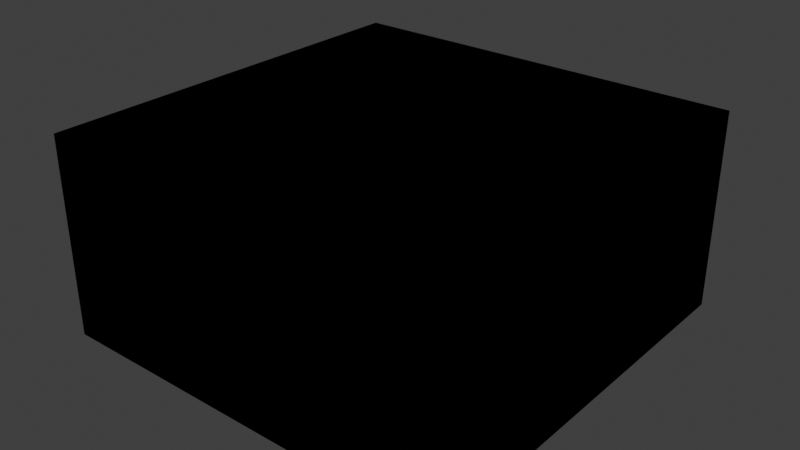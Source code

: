 # Source: table_and_chair.blend  (saved by Blender 2.93.20; exported with 4.5.12 LTS)
import bpy
from mathutils import Matrix  # noqa: F401  (used for matrix-valued properties, if any)

bpy.ops.wm.read_factory_settings(use_empty=True)
scene = bpy.context.scene
scene.name = 'table_and_chair'

# ---- collections
col_domain = bpy.data.collections.new('Domain'); scene.collection.children.link(col_domain)
col_table_collection = bpy.data.collections.new('Table collection'); scene.collection.children.link(col_table_collection)

# ---- materials (node trees are filled in below, after node groups)
mat_open = bpy.data.materials.new('OPEN')
mat_open.use_transparent_shadow = False
mat_open.diffuse_color = (0.2, 0.8, 0.8, 0.05)
mat_inert = bpy.data.materials.new('INERT')
mat_inert.use_transparent_shadow = False
mat_inert.diffuse_color = (0.8, 0.8, 0.2, 1.0)

# ---- material node trees

# ---- world
world_world = bpy.data.worlds.new('World'); scene.world = world_world
world_world.use_nodes = True; world_world.node_tree.nodes.clear()
_N = world_world.node_tree.nodes; _L = world_world.node_tree.links
n0 = _N.new('ShaderNodeOutputWorld'); n0.name = 'World Output'; n0.location = (300, 300)
n1 = _N.new('ShaderNodeBackground'); n1.name = 'Background'; n1.location = (10, 300)
n1.inputs[0].default_value = (0.05088, 0.05088, 0.05088, 1.0)
_L.new(n1.outputs[0], n0.inputs[0])
n0.is_active_output = True
world_world.color = (0.05088, 0.05088, 0.05088)
world_world.use_sun_shadow = False
world_world.sun_shadow_jitter_overblur = 0.0

# ---- meshes
me_plane = bpy.data.meshes.new('Plane')
me_plane.from_pydata([(-1.0, -1.0, 0.0), (1.0, -1.0, 0.0), (-1.0, 1.0, 0.0), (1.0, 1.0, 0.0), (-1.0, 1.0, 0.9653), (-1.0, -1.0, 0.9653), (1.0, -1.0, 0.9653), (1.0, 1.0, 0.9653)], [], [(0, 2, 3, 1), (5, 6, 7, 4), (1, 3, 7, 6), (2, 0, 5, 4), (3, 2, 4, 7), (0, 1, 6, 5)])
_uv = me_plane.uv_layers.new(name='UVMap')
_uv.uv.foreach_set('vector', [0.0, 0.0, 0.0, 1.0, 1.0, 1.0, 1.0, 0.0, 0.0, 0.0, 1.0, 0.0, 1.0, 1.0, 0.0, 1.0, 1.0, 0.0, 1.0, 1.0, 1.0, 1.0, 1.0, 0.0, 0.0, 1.0, 0.0, 0.0, 0.0, 0.0, 0.0, 1.0, 1.0, 1.0, 0.0, 1.0, 0.0, 1.0, 1.0, 1.0, 0.0, 0.0, 1.0, 0.0, 1.0, 0.0, 0.0, 0.0])
me_plane.use_remesh_fix_poles = True
me_plane.use_remesh_preserve_attributes = False
me_plane.update()
me_plane_002 = bpy.data.meshes.new('Plane.002')
me_plane_002.from_pydata([(-1.0, -1.0, 0.0), (1.0, -1.0, 0.0), (-1.0, 1.0, 0.0), (1.0, 1.0, 0.0), (-1.0, 1.0, 0.9653), (-1.0, -1.0, 0.9653), (1.0, -1.0, 0.9653), (1.0, 1.0, 0.9653)], [], [(5, 6, 7, 4), (1, 3, 7, 6), (2, 0, 5, 4), (3, 2, 4, 7), (0, 1, 6, 5)])
_uv = me_plane_002.uv_layers.new(name='UVMap')
_uv.uv.foreach_set('vector', [0.0, 0.0, 1.0, 0.0, 1.0, 1.0, 0.0, 1.0, 1.0, 0.0, 1.0, 1.0, 1.0, 1.0, 1.0, 0.0, 0.0, 1.0, 0.0, 0.0, 0.0, 0.0, 0.0, 1.0, 1.0, 1.0, 0.0, 1.0, 0.0, 1.0, 1.0, 1.0, 0.0, 0.0, 1.0, 0.0, 1.0, 0.0, 0.0, 0.0])
me_plane_002.materials.append(mat_open)
me_plane_002.use_remesh_fix_poles = True
me_plane_002.use_remesh_preserve_attributes = False
me_plane_002.update()
me_table_shape = bpy.data.meshes.new('table_shape')
me_table_shape.from_pydata([(-1.0, -1.0, 0.0), (1.0, -1.0, 0.0), (-1.0, 1.0, 0.0), (1.0, 1.0, 0.0), (-1.0, 1.0, -0.1325), (-1.0, -1.0, -0.1325), (1.0, -1.0, -0.1325), (1.0, 1.0, -0.1325), (-1.0, 0.0, 0.0), (1.0, 0.0, 0.0), (-1.0, 0.0, -0.1325), (1.0, 0.0, -0.1325), (-0.01136, -1.0, 0.0), (-0.01136, 1.0, 0.0), (-0.01136, -1.0, -0.1325), (-0.01136, 1.0, -0.1325), (-0.01136, 0.0, -0.1325), (-0.01136, 0.0, 0.0), (-1.0, -0.5, 0.0), (-1.0, -0.5, -0.1325), (1.0, -0.5, 0.0), (1.0, -0.5, -0.1325), (-0.01136, -0.5, 0.0), (-0.01136, -0.5, -0.1325), (0.4943, -1.0, 0.0), (0.4943, -1.0, -0.1325), (0.4943, 0.0, 0.0), (0.4943, 1.0, 0.0), (0.4943, 1.0, -0.1325), (0.4943, 0.0, -0.1325), (0.4943, -0.5, 0.0), (0.4943, -0.5, -0.1325), (-0.5057, 1.0, 0.0), (-0.5057, 1.0, -0.1325), (-0.5057, 0.0, -0.1325), (-0.5057, -1.0, 0.0), (-0.5057, -1.0, -0.1325), (-0.5057, 0.0, 0.0), (-0.5057, -0.5, -0.1325), (-0.5057, -0.5, 0.0), (1.0, 0.5, 0.0), (1.0, 0.5, -0.1325), (-1.0, 0.5, 0.0), (-1.0, 0.5, -0.1325), (-0.01136, 0.5, -0.1325), (-0.01136, 0.5, 0.0), (0.4943, 0.5, -0.1325), (0.4943, 0.5, 0.0), (-0.5057, 0.5, 0.0), (-0.5057, 0.5, -0.1325), (-1.0, -0.5, -1.126), (-1.0, -1.0, -1.126), (0.4943, -1.0, -1.126), (1.0, -1.0, -1.126), (1.0, 0.5, -1.126), (1.0, 1.0, -1.126), (-0.5057, 1.0, -1.126), (-1.0, 1.0, -1.126), (1.0, -0.5, -1.126), (-0.5057, -0.5, -1.126), (0.4943, 1.0, -1.126), (0.4943, -0.5, -1.126), (0.4943, 0.5, -1.126), (-0.5057, -1.0, -1.126), (-0.5057, 0.5, -1.126), (-1.0, 0.5, -1.126)], [], [(47, 40, 3, 27), (46, 62, 54, 41), (24, 25, 6, 1), (40, 41, 7, 3), (18, 19, 5, 0), (32, 33, 4, 2), (42, 43, 10, 8), (20, 21, 11, 9), (31, 29, 11, 21), (30, 20, 9, 26), (39, 22, 17, 37), (38, 34, 16, 23), (27, 28, 15, 13), (35, 36, 14, 12), (49, 33, 15, 44), (48, 45, 13, 32), (36, 38, 23, 14), (35, 12, 22, 39), (24, 1, 20, 30), (25, 52, 53, 6), (1, 6, 21, 20), (8, 10, 19, 18), (14, 23, 31, 25), (12, 24, 30, 22), (3, 7, 28, 27), (22, 30, 26, 17), (23, 16, 29, 31), (12, 14, 25, 24), (44, 15, 28, 46), (45, 47, 27, 13), (0, 35, 39, 18), (4, 57, 65, 43), (42, 48, 32, 2), (5, 51, 63, 36), (0, 5, 36, 35), (19, 10, 34, 38), (18, 39, 37, 8), (13, 15, 33, 32), (10, 43, 49, 34), (8, 37, 48, 42), (17, 26, 47, 45), (16, 44, 46, 29), (37, 17, 45, 48), (34, 49, 44, 16), (2, 4, 43, 42), (9, 11, 41, 40), (29, 46, 41, 11), (26, 9, 40, 47), (62, 60, 55, 54), (52, 61, 58, 53), (51, 50, 59, 63), (65, 57, 56, 64), (6, 53, 58, 21), (41, 54, 55, 7), (28, 60, 62, 46), (21, 58, 61, 31), (33, 56, 57, 4), (31, 61, 52, 25), (38, 59, 50, 19), (36, 63, 59, 38), (7, 55, 60, 28), (19, 50, 51, 5), (49, 64, 56, 33), (43, 65, 64, 49)])
_uv = me_table_shape.uv_layers.new(name='UVMap')
_uv.uv.foreach_set('vector', [0.7472, 0.75, 1.0, 0.75, 1.0, 1.0, 0.7472, 1.0, 0.7472, 0.75, 0.7472, 0.75, 1.0, 0.75, 1.0, 0.75, 0.7472, 0.0, 0.7472, 0.0, 1.0, 0.0, 1.0, 0.0, 1.0, 0.75, 1.0, 0.75, 1.0, 1.0, 1.0, 1.0, 0.0, 0.25, 0.0, 0.25, 0.0, 0.0, 0.0, 0.0, 0.2472, 1.0, 0.2472, 1.0, 0.0, 1.0, 0.0, 1.0, 0.0, 0.75, 0.0, 0.75, 0.0, 0.5, 0.0, 0.5, 1.0, 0.25, 1.0, 0.25, 1.0, 0.5, 1.0, 0.5, 0.7472, 0.25, 0.7472, 0.5, 1.0, 0.5, 1.0, 0.25, 0.7472, 0.25, 1.0, 0.25, 1.0, 0.5, 0.7472, 0.5, 0.2472, 0.25, 0.4943, 0.25, 0.4943, 0.5, 0.2472, 0.5, 0.2472, 0.25, 0.2472, 0.5, 0.4943, 0.5, 0.4943, 0.25, 0.7472, 1.0, 0.7472, 1.0, 0.4943, 1.0, 0.4943, 1.0, 0.2472, 0.0, 0.2472, 0.0, 0.4943, 0.0, 0.4943, 0.0, 0.2472, 0.75, 0.2472, 1.0, 0.4943, 1.0, 0.4943, 0.75, 0.2472, 0.75, 0.4943, 0.75, 0.4943, 1.0, 0.2472, 1.0, 0.2472, 0.0, 0.2472, 0.25, 0.4943, 0.25, 0.4943, 0.0, 0.2472, 0.0, 0.4943, 0.0, 0.4943, 0.25, 0.2472, 0.25, 0.7472, 0.0, 1.0, 0.0, 1.0, 0.25, 0.7472, 0.25, 0.7472, 0.0, 0.7472, 0.0, 1.0, 0.0, 1.0, 0.0, 1.0, 0.0, 1.0, 0.0, 1.0, 0.25, 1.0, 0.25, 0.0, 0.5, 0.0, 0.5, 0.0, 0.25, 0.0, 0.25, 0.4943, 0.0, 0.4943, 0.25, 0.7472, 0.25, 0.7472, 0.0, 0.4943, 0.0, 0.7472, 0.0, 0.7472, 0.25, 0.4943, 0.25, 1.0, 1.0, 1.0, 1.0, 0.7472, 1.0, 0.7472, 1.0, 0.4943, 0.25, 0.7472, 0.25, 0.7472, 0.5, 0.4943, 0.5, 0.4943, 0.25, 0.4943, 0.5, 0.7472, 0.5, 0.7472, 0.25, 0.4943, 0.0, 0.4943, 0.0, 0.7472, 0.0, 0.7472, 0.0, 0.4943, 0.75, 0.4943, 1.0, 0.7472, 1.0, 0.7472, 0.75, 0.4943, 0.75, 0.7472, 0.75, 0.7472, 1.0, 0.4943, 1.0, 0.0, 0.0, 0.2472, 0.0, 0.2472, 0.25, 0.0, 0.25, 0.0, 1.0, 0.0, 1.0, 0.0, 0.75, 0.0, 0.75, 0.0, 0.75, 0.2472, 0.75, 0.2472, 1.0, 0.0, 1.0, 0.0, 0.0, 0.0, 0.0, 0.2472, 0.0, 0.2472, 0.0, 0.0, 0.0, 0.0, 0.0, 0.2472, 0.0, 0.2472, 0.0, 0.0, 0.25, 0.0, 0.5, 0.2472, 0.5, 0.2472, 0.25, 0.0, 0.25, 0.2472, 0.25, 0.2472, 0.5, 0.0, 0.5, 0.4943, 1.0, 0.4943, 1.0, 0.2472, 1.0, 0.2472, 1.0, 0.0, 0.5, 0.0, 0.75, 0.2472, 0.75, 0.2472, 0.5, 0.0, 0.5, 0.2472, 0.5, 0.2472, 0.75, 0.0, 0.75, 0.4943, 0.5, 0.7472, 0.5, 0.7472, 0.75, 0.4943, 0.75, 0.4943, 0.5, 0.4943, 0.75, 0.7472, 0.75, 0.7472, 0.5, 0.2472, 0.5, 0.4943, 0.5, 0.4943, 0.75, 0.2472, 0.75, 0.2472, 0.5, 0.2472, 0.75, 0.4943, 0.75, 0.4943, 0.5, 0.0, 1.0, 0.0, 1.0, 0.0, 0.75, 0.0, 0.75, 1.0, 0.5, 1.0, 0.5, 1.0, 0.75, 1.0, 0.75, 0.7472, 0.5, 0.7472, 0.75, 1.0, 0.75, 1.0, 0.5, 0.7472, 0.5, 1.0, 0.5, 1.0, 0.75, 0.7472, 0.75, 0.7472, 0.75, 0.7472, 1.0, 1.0, 1.0, 1.0, 0.75, 0.7472, 0.0, 0.7472, 0.25, 1.0, 0.25, 1.0, 0.0, 0.0, 0.0, 0.0, 0.25, 0.2472, 0.25, 0.2472, 0.0, 0.0, 0.75, 0.0, 1.0, 0.2472, 1.0, 0.2472, 0.75, 1.0, 0.0, 1.0, 0.0, 1.0, 0.25, 1.0, 0.25, 1.0, 0.75, 1.0, 0.75, 1.0, 1.0, 1.0, 1.0, 0.7472, 1.0, 0.7472, 1.0, 0.7472, 0.75, 0.7472, 0.75, 1.0, 0.25, 1.0, 0.25, 0.7472, 0.25, 0.7472, 0.25, 0.2472, 1.0, 0.2472, 1.0, 0.0, 1.0, 0.0, 1.0, 0.7472, 0.25, 0.7472, 0.25, 0.7472, 0.0, 0.7472, 0.0, 0.2472, 0.25, 0.2472, 0.25, 0.0, 0.25, 0.0, 0.25, 0.2472, 0.0, 0.2472, 0.0, 0.2472, 0.25, 0.2472, 0.25, 1.0, 1.0, 1.0, 1.0, 0.7472, 1.0, 0.7472, 1.0, 0.0, 0.25, 0.0, 0.25, 0.0, 0.0, 0.0, 0.0, 0.2472, 0.75, 0.2472, 0.75, 0.2472, 1.0, 0.2472, 1.0, 0.0, 0.75, 0.0, 0.75, 0.2472, 0.75, 0.2472, 0.75])
me_table_shape.materials.append(mat_inert)
me_table_shape.use_remesh_fix_poles = True
me_table_shape.use_remesh_preserve_attributes = False
me_table_shape.update()
me_chair_shape = bpy.data.meshes.new('chair_shape')
me_chair_shape.from_pydata([(-1.0, -1.0, 0.0), (1.0, -1.0, 0.0), (-1.0, 1.0, 0.0), (1.0, 1.0, 0.0), (-1.0, 1.0, -0.1325), (-1.0, -1.0, -0.1325), (1.0, -1.0, -0.1325), (1.0, 1.0, -0.1325), (-1.0, 0.0, 0.0), (1.0, 0.0, 0.0), (-1.0, 0.0, -0.1325), (1.0, 0.0, -0.1325), (-0.01136, -1.0, 0.0), (-0.01136, 1.0, 0.0), (-0.01136, -1.0, -0.1325), (-0.01136, 1.0, -0.1325), (-0.01136, 0.0, -0.1325), (-0.01136, 0.0, 0.0), (-1.0, -0.5, 0.0), (-1.0, -0.5, -0.1325), (1.0, -0.5, 0.0), (1.0, -0.5, -0.1325), (-0.01136, -0.5, 0.0), (-0.01136, -0.5, -0.1325), (0.4943, -1.0, 0.0), (0.4943, -1.0, -0.1325), (0.4943, 0.0, 0.0), (0.4943, 1.0, 0.0), (0.4943, 1.0, -0.1325), (0.4943, 0.0, -0.1325), (0.4943, -0.5, 0.0), (0.4943, -0.5, -0.1325), (-0.5057, 1.0, 0.0), (-0.5057, 1.0, -0.1325), (-0.5057, 0.0, -0.1325), (-0.5057, -1.0, 0.0), (-0.5057, -1.0, -0.1325), (-0.5057, 0.0, 0.0), (-0.5057, -0.5, -0.1325), (-0.5057, -0.5, 0.0), (1.0, 0.5, 0.0), (1.0, 0.5, -0.1325), (-1.0, 0.5, 0.0), (-1.0, 0.5, -0.1325), (-0.01136, 0.5, -0.1325), (-0.01136, 0.5, 0.0), (0.4943, 0.5, -0.1325), (0.4943, 0.5, 0.0), (-0.5057, 0.5, 0.0), (-0.5057, 0.5, -0.1325), (-1.0, -0.5, -1.577), (-1.0, -1.0, -1.577), (0.4943, -1.0, -1.577), (1.0, -1.0, -1.577), (1.0, 0.5, -1.577), (1.0, 1.0, -1.577), (-0.5057, 1.0, -1.577), (-1.0, 1.0, -1.577), (1.0, -0.5, -1.577), (-0.5057, -0.5, -1.577), (0.4943, 1.0, -1.577), (0.4943, -0.5, -1.577), (0.4943, 0.5, -1.577), (-0.5057, -1.0, -1.577), (-0.5057, 0.5, -1.577), (-1.0, 0.5, -1.577), (-1.0, -0.5, 1.813), (-1.0, -1.0, 1.813), (-0.5057, 1.0, 1.813), (-1.0, 1.0, 1.813), (-1.0, 0.5, 1.813), (-1.0, 0.0, 1.813), (-0.5057, -1.0, 1.813), (-0.5057, 0.0, 1.813), (-0.5057, -0.5, 1.813), (-0.5057, 0.5, 1.813)], [], [(47, 40, 3, 27), (46, 62, 54, 41), (24, 25, 6, 1), (40, 41, 7, 3), (18, 19, 5, 0), (32, 33, 4, 2), (42, 43, 10, 8), (20, 21, 11, 9), (31, 29, 11, 21), (30, 20, 9, 26), (39, 22, 17, 37), (38, 34, 16, 23), (27, 28, 15, 13), (35, 36, 14, 12), (49, 33, 15, 44), (48, 45, 13, 32), (36, 38, 23, 14), (35, 12, 22, 39), (24, 1, 20, 30), (25, 52, 53, 6), (1, 6, 21, 20), (8, 10, 19, 18), (14, 23, 31, 25), (12, 24, 30, 22), (3, 7, 28, 27), (22, 30, 26, 17), (23, 16, 29, 31), (12, 14, 25, 24), (44, 15, 28, 46), (45, 47, 27, 13), (2, 69, 68, 32), (4, 57, 65, 43), (37, 73, 74, 39), (5, 51, 63, 36), (0, 5, 36, 35), (19, 10, 34, 38), (32, 68, 75, 48), (13, 15, 33, 32), (10, 43, 49, 34), (48, 75, 73, 37), (17, 26, 47, 45), (16, 44, 46, 29), (37, 17, 45, 48), (34, 49, 44, 16), (2, 4, 43, 42), (9, 11, 41, 40), (29, 46, 41, 11), (26, 9, 40, 47), (62, 60, 55, 54), (52, 61, 58, 53), (51, 50, 59, 63), (65, 57, 56, 64), (6, 53, 58, 21), (41, 54, 55, 7), (28, 60, 62, 46), (21, 58, 61, 31), (33, 56, 57, 4), (31, 61, 52, 25), (38, 59, 50, 19), (36, 63, 59, 38), (7, 55, 60, 28), (19, 50, 51, 5), (49, 64, 56, 33), (43, 65, 64, 49), (67, 72, 74, 66), (70, 75, 68, 69), (66, 74, 73, 71), (71, 73, 75, 70), (42, 70, 69, 2), (0, 67, 66, 18), (39, 74, 72, 35), (18, 66, 71, 8), (35, 72, 67, 0), (8, 71, 70, 42)])
_uv = me_chair_shape.uv_layers.new(name='UVMap')
_uv.uv.foreach_set('vector', [0.7472, 0.75, 1.0, 0.75, 1.0, 1.0, 0.7472, 1.0, 0.7472, 0.75, 0.7472, 0.75, 1.0, 0.75, 1.0, 0.75, 0.7472, 0.0, 0.7472, 0.0, 1.0, 0.0, 1.0, 0.0, 1.0, 0.75, 1.0, 0.75, 1.0, 1.0, 1.0, 1.0, 0.0, 0.25, 0.0, 0.25, 0.0, 0.0, 0.0, 0.0, 0.2472, 1.0, 0.2472, 1.0, 0.0, 1.0, 0.0, 1.0, 0.0, 0.75, 0.0, 0.75, 0.0, 0.5, 0.0, 0.5, 1.0, 0.25, 1.0, 0.25, 1.0, 0.5, 1.0, 0.5, 0.7472, 0.25, 0.7472, 0.5, 1.0, 0.5, 1.0, 0.25, 0.7472, 0.25, 1.0, 0.25, 1.0, 0.5, 0.7472, 0.5, 0.2472, 0.25, 0.4943, 0.25, 0.4943, 0.5, 0.2472, 0.5, 0.2472, 0.25, 0.2472, 0.5, 0.4943, 0.5, 0.4943, 0.25, 0.7472, 1.0, 0.7472, 1.0, 0.4943, 1.0, 0.4943, 1.0, 0.2472, 0.0, 0.2472, 0.0, 0.4943, 0.0, 0.4943, 0.0, 0.2472, 0.75, 0.2472, 1.0, 0.4943, 1.0, 0.4943, 0.75, 0.2472, 0.75, 0.4943, 0.75, 0.4943, 1.0, 0.2472, 1.0, 0.2472, 0.0, 0.2472, 0.25, 0.4943, 0.25, 0.4943, 0.0, 0.2472, 0.0, 0.4943, 0.0, 0.4943, 0.25, 0.2472, 0.25, 0.7472, 0.0, 1.0, 0.0, 1.0, 0.25, 0.7472, 0.25, 0.7472, 0.0, 0.7472, 0.0, 1.0, 0.0, 1.0, 0.0, 1.0, 0.0, 1.0, 0.0, 1.0, 0.25, 1.0, 0.25, 0.0, 0.5, 0.0, 0.5, 0.0, 0.25, 0.0, 0.25, 0.4943, 0.0, 0.4943, 0.25, 0.7472, 0.25, 0.7472, 0.0, 0.4943, 0.0, 0.7472, 0.0, 0.7472, 0.25, 0.4943, 0.25, 1.0, 1.0, 1.0, 1.0, 0.7472, 1.0, 0.7472, 1.0, 0.4943, 0.25, 0.7472, 0.25, 0.7472, 0.5, 0.4943, 0.5, 0.4943, 0.25, 0.4943, 0.5, 0.7472, 0.5, 0.7472, 0.25, 0.4943, 0.0, 0.4943, 0.0, 0.7472, 0.0, 0.7472, 0.0, 0.4943, 0.75, 0.4943, 1.0, 0.7472, 1.0, 0.7472, 0.75, 0.4943, 0.75, 0.7472, 0.75, 0.7472, 1.0, 0.4943, 1.0, 0.0, 1.0, 0.0, 1.0, 0.2472, 1.0, 0.2472, 1.0, 0.0, 1.0, 0.0, 1.0, 0.0, 0.75, 0.0, 0.75, 0.2472, 0.5, 0.2472, 0.5, 0.2472, 0.25, 0.2472, 0.25, 0.0, 0.0, 0.0, 0.0, 0.2472, 0.0, 0.2472, 0.0, 0.0, 0.0, 0.0, 0.0, 0.2472, 0.0, 0.2472, 0.0, 0.0, 0.25, 0.0, 0.5, 0.2472, 0.5, 0.2472, 0.25, 0.2472, 1.0, 0.2472, 1.0, 0.2472, 0.75, 0.2472, 0.75, 0.4943, 1.0, 0.4943, 1.0, 0.2472, 1.0, 0.2472, 1.0, 0.0, 0.5, 0.0, 0.75, 0.2472, 0.75, 0.2472, 0.5, 0.2472, 0.75, 0.2472, 0.75, 0.2472, 0.5, 0.2472, 0.5, 0.4943, 0.5, 0.7472, 0.5, 0.7472, 0.75, 0.4943, 0.75, 0.4943, 0.5, 0.4943, 0.75, 0.7472, 0.75, 0.7472, 0.5, 0.2472, 0.5, 0.4943, 0.5, 0.4943, 0.75, 0.2472, 0.75, 0.2472, 0.5, 0.2472, 0.75, 0.4943, 0.75, 0.4943, 0.5, 0.0, 1.0, 0.0, 1.0, 0.0, 0.75, 0.0, 0.75, 1.0, 0.5, 1.0, 0.5, 1.0, 0.75, 1.0, 0.75, 0.7472, 0.5, 0.7472, 0.75, 1.0, 0.75, 1.0, 0.5, 0.7472, 0.5, 1.0, 0.5, 1.0, 0.75, 0.7472, 0.75, 0.7472, 0.75, 0.7472, 1.0, 1.0, 1.0, 1.0, 0.75, 0.7472, 0.0, 0.7472, 0.25, 1.0, 0.25, 1.0, 0.0, 0.0, 0.0, 0.0, 0.25, 0.2472, 0.25, 0.2472, 0.0, 0.0, 0.75, 0.0, 1.0, 0.2472, 1.0, 0.2472, 0.75, 1.0, 0.0, 1.0, 0.0, 1.0, 0.25, 1.0, 0.25, 1.0, 0.75, 1.0, 0.75, 1.0, 1.0, 1.0, 1.0, 0.7472, 1.0, 0.7472, 1.0, 0.7472, 0.75, 0.7472, 0.75, 1.0, 0.25, 1.0, 0.25, 0.7472, 0.25, 0.7472, 0.25, 0.2472, 1.0, 0.2472, 1.0, 0.0, 1.0, 0.0, 1.0, 0.7472, 0.25, 0.7472, 0.25, 0.7472, 0.0, 0.7472, 0.0, 0.2472, 0.25, 0.2472, 0.25, 0.0, 0.25, 0.0, 0.25, 0.2472, 0.0, 0.2472, 0.0, 0.2472, 0.25, 0.2472, 0.25, 1.0, 1.0, 1.0, 1.0, 0.7472, 1.0, 0.7472, 1.0, 0.0, 0.25, 0.0, 0.25, 0.0, 0.0, 0.0, 0.0, 0.2472, 0.75, 0.2472, 0.75, 0.2472, 1.0, 0.2472, 1.0, 0.0, 0.75, 0.0, 0.75, 0.2472, 0.75, 0.2472, 0.75, 0.0, 0.0, 0.2472, 0.0, 0.2472, 0.25, 0.0, 0.25, 0.0, 0.75, 0.2472, 0.75, 0.2472, 1.0, 0.0, 1.0, 0.0, 0.25, 0.2472, 0.25, 0.2472, 0.5, 0.0, 0.5, 0.0, 0.5, 0.2472, 0.5, 0.2472, 0.75, 0.0, 0.75, 0.0, 0.75, 0.0, 0.75, 0.0, 1.0, 0.0, 1.0, 0.0, 0.0, 0.0, 0.0, 0.0, 0.25, 0.0, 0.25, 0.2472, 0.25, 0.2472, 0.25, 0.2472, 0.0, 0.2472, 0.0, 0.0, 0.25, 0.0, 0.25, 0.0, 0.5, 0.0, 0.5, 0.2472, 0.0, 0.2472, 0.0, 0.0, 0.0, 0.0, 0.0, 0.0, 0.5, 0.0, 0.5, 0.0, 0.75, 0.0, 0.75])
me_chair_shape.materials.append(mat_inert)
me_chair_shape.use_remesh_fix_poles = True
me_chair_shape.use_remesh_preserve_attributes = False
me_chair_shape.update()

# ---- objects
ob_domain = bpy.data.objects.new('Domain', me_plane)
ob_bcs = bpy.data.objects.new('BCs', me_plane_002)
ob_table = bpy.data.objects.new('Table', me_table_shape)
ob_chair1 = bpy.data.objects.new('Chair1', me_chair_shape)
ob_chair4 = bpy.data.objects.new('Chair4', me_chair_shape)
ob_chair2 = bpy.data.objects.new('Chair2', me_chair_shape)
ob_chair3 = bpy.data.objects.new('Chair3', me_chair_shape)

# ---- transforms, parenting, visibility, modifiers, constraints
ob_domain.location = (0.0, 0.0, 0.0)
ob_domain.scale = (5.145, 5.145, 5.145)
ob_domain.display_type = 'WIRE'
ob_domain.show_wire = True
ob_bcs.location = (0.0, 0.0, 0.0)
ob_bcs.scale = (5.145, 5.145, 5.145)
ob_table.location = (0.0, 0.0, 2.259)
ob_table.rotation_euler = (0.0, -0.0, 0.5236)
ob_table.scale = (2.013, 2.013, 2.013)
ob_chair1.parent = ob_table
ob_chair1.matrix_parent_inverse = Matrix(((0.4967, -0.0, 0.0, -0.0), (-0.0, 0.4967, -0.0, 0.0), (0.0, -0.0, 0.4967, -1.122), (-0.0, 0.0, -0.0, 1.0)))
ob_chair1.location = (-3.444, 0.0, 1.375)
ob_chair1.scale = (0.8769, 0.8769, 0.8769)
ob_chair4.parent = ob_table
ob_chair4.matrix_parent_inverse = Matrix(((0.4967, -0.0, 0.0, -0.0), (-0.0, 0.4967, -0.0, 0.0), (0.0, -0.0, 0.4967, -1.122), (-0.0, 0.0, -0.0, 1.0)))
ob_chair4.location = (-0.09369, -3.231, 1.375)
ob_chair4.rotation_euler = (0.0, -0.0, 1.571)
ob_chair4.scale = (0.8769, 0.8769, 0.8769)
ob_chair2.parent = ob_table
ob_chair2.matrix_parent_inverse = Matrix(((0.4967, -0.0, 0.0, -0.0), (-0.0, 0.4967, -0.0, 0.0), (0.0, -0.0, 0.4967, -1.122), (-0.0, 0.0, -0.0, 1.0)))
ob_chair2.location = (-0.09369, 3.321, 1.375)
ob_chair2.rotation_euler = (0.0, -0.0, 4.712)
ob_chair2.scale = (0.8769, 0.8769, 0.8769)
ob_chair3.parent = ob_table
ob_chair3.matrix_parent_inverse = Matrix(((0.4967, -0.0, 0.0, -0.0), (-0.0, 0.4967, -0.0, 0.0), (0.0, -0.0, 0.4967, -1.122), (-0.0, 0.0, -0.0, 1.0)))
ob_chair3.location = (3.422, 0.0, 1.375)
ob_chair3.rotation_euler = (0.0, -0.0, 3.142)
ob_chair3.scale = (0.8769, 0.8769, 0.8769)

# ---- collection membership
col_domain.objects.link(ob_domain)
col_domain.objects.link(ob_bcs)
col_table_collection.objects.link(ob_table)
col_table_collection.objects.link(ob_chair1)
col_table_collection.objects.link(ob_chair4)
col_table_collection.objects.link(ob_chair2)
col_table_collection.objects.link(ob_chair3)

# ---- scene / render settings (as saved in the file)
scene.frame_start = 1; scene.frame_end = 250; scene.frame_set(47)
scene.render.engine = 'BLENDER_EEVEE_NEXT'
scene.cycles.use_denoising = False
scene.cycles.samples = 128
scene.cycles.sampling_pattern = 'TABULATED_SOBOL'
scene.cycles.use_adaptive_sampling = False
scene.cycles.use_light_tree = False
scene.view_settings.view_transform = 'Standard'
bpy.context.view_layer.update()

# ---- added for rendering (the .blend has no active camera and no usable light): camera, sun
cam_auto = bpy.data.cameras.new('AutoCamera')
cam_auto.lens = 50.0
cam_auto.sensor_width = 36.0
cam_auto.clip_end = 1000.0
ob_auto_camera = bpy.data.objects.new('AutoCamera', cam_auto)
scene.collection.objects.link(ob_auto_camera)
ob_auto_camera.location = (14.2277, -17.0732, 13.8611)
ob_auto_camera.rotation_euler = (1.09748, -7.21219e-08, 0.694738)
scene.camera = ob_auto_camera
light_auto_sun = bpy.data.lights.new('AutoSun', 'SUN')
light_auto_sun.energy = 3.0
light_auto_sun.angle = 0.0523599
ob_auto_sun = bpy.data.objects.new('AutoSun', light_auto_sun)
scene.collection.objects.link(ob_auto_sun)
ob_auto_sun.rotation_euler = (0.872665, 0.174533, 0.523599)
bpy.context.view_layer.update()
